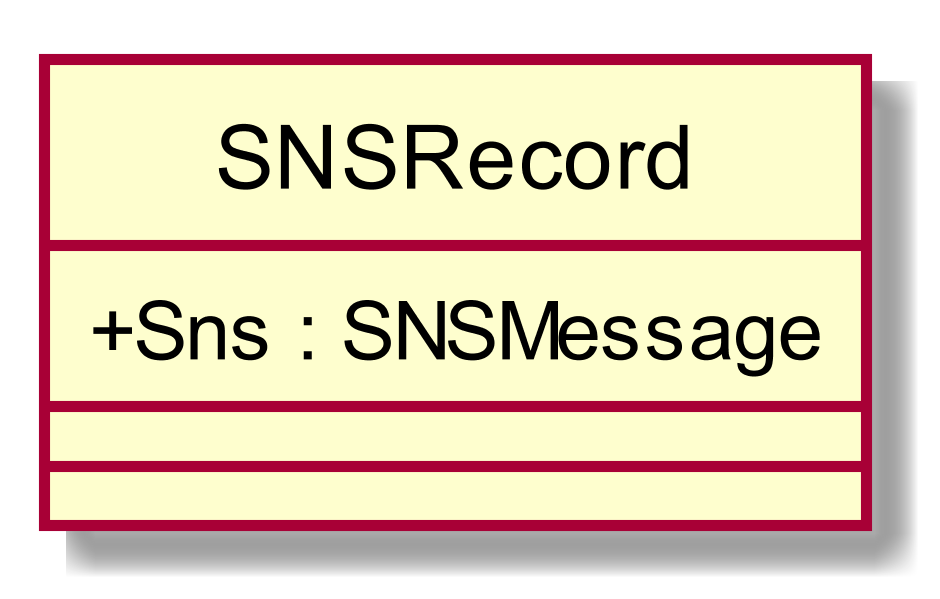

The diagram above was rendered by PlantUML. Its source (embedded in the PNG):
@startuml
scale 1000*1000
skinparam classAttributeIconSize 0
class SNSRecord{
+ Sns : SNSMessage
__
__

}
hide circle
@enduml